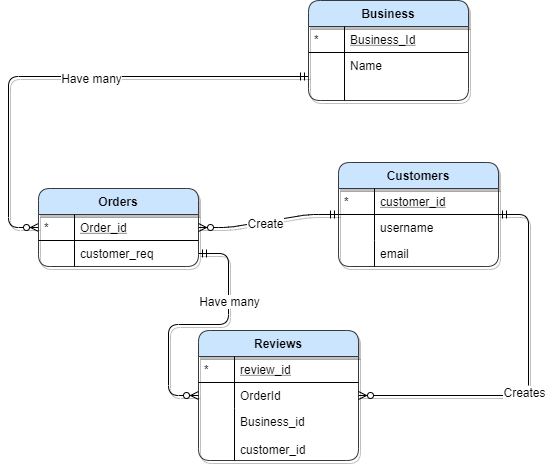

The diagram above was exported from draw.io. Its source (the exported page's mxGraphModel, read from the mxfile embedded in the PNG):
<mxGraphModel dx="1038" dy="536" grid="1" gridSize="10" guides="1" tooltips="1" connect="1" arrows="1" fold="1" page="1" pageScale="1" pageWidth="827" pageHeight="1169" math="0" shadow="0">
  <root>
    <mxCell id="WIyWlLk6GJQsqaUBKTNV-0" />
    <mxCell id="WIyWlLk6GJQsqaUBKTNV-1" parent="WIyWlLk6GJQsqaUBKTNV-0" />
    <mxCell id="zkfFHV4jXpPFQw0GAbJ--56" value="Customers" style="swimlane;fontStyle=1;childLayout=stackLayout;horizontal=1;startSize=26;horizontalStack=0;resizeParent=1;resizeLast=0;collapsible=1;marginBottom=0;rounded=1;shadow=1;strokeWidth=1;fillColor=#cce5ff;strokeColor=#36393d;" parent="WIyWlLk6GJQsqaUBKTNV-1" vertex="1">
      <mxGeometry x="400" y="222" width="160" height="104" as="geometry">
        <mxRectangle x="260" y="80" width="160" height="26" as="alternateBounds" />
      </mxGeometry>
    </mxCell>
    <mxCell id="zkfFHV4jXpPFQw0GAbJ--57" value="customer_id" style="shape=partialRectangle;top=0;left=0;right=0;bottom=1;align=left;verticalAlign=top;fillColor=none;spacingLeft=40;spacingRight=4;overflow=hidden;rotatable=0;points=[[0,0.5],[1,0.5]];portConstraint=eastwest;dropTarget=0;rounded=0;shadow=0;strokeWidth=1;fontStyle=4" parent="zkfFHV4jXpPFQw0GAbJ--56" vertex="1">
      <mxGeometry y="26" width="160" height="26" as="geometry" />
    </mxCell>
    <mxCell id="zkfFHV4jXpPFQw0GAbJ--58" value="*" style="shape=partialRectangle;top=0;left=0;bottom=0;fillColor=none;align=left;verticalAlign=top;spacingLeft=4;spacingRight=4;overflow=hidden;rotatable=0;points=[];portConstraint=eastwest;part=1;" parent="zkfFHV4jXpPFQw0GAbJ--57" vertex="1" connectable="0">
      <mxGeometry width="36" height="26" as="geometry" />
    </mxCell>
    <mxCell id="zkfFHV4jXpPFQw0GAbJ--59" value="username" style="shape=partialRectangle;top=0;left=0;right=0;bottom=0;align=left;verticalAlign=top;fillColor=none;spacingLeft=40;spacingRight=4;overflow=hidden;rotatable=0;points=[[0,0.5],[1,0.5]];portConstraint=eastwest;dropTarget=0;rounded=0;shadow=0;strokeWidth=1;" parent="zkfFHV4jXpPFQw0GAbJ--56" vertex="1">
      <mxGeometry y="52" width="160" height="26" as="geometry" />
    </mxCell>
    <mxCell id="zkfFHV4jXpPFQw0GAbJ--60" value="" style="shape=partialRectangle;top=0;left=0;bottom=0;fillColor=none;align=left;verticalAlign=top;spacingLeft=4;spacingRight=4;overflow=hidden;rotatable=0;points=[];portConstraint=eastwest;part=1;" parent="zkfFHV4jXpPFQw0GAbJ--59" vertex="1" connectable="0">
      <mxGeometry width="36" height="26" as="geometry" />
    </mxCell>
    <mxCell id="zkfFHV4jXpPFQw0GAbJ--61" value="email" style="shape=partialRectangle;top=0;left=0;right=0;bottom=0;align=left;verticalAlign=top;fillColor=none;spacingLeft=40;spacingRight=4;overflow=hidden;rotatable=0;points=[[0,0.5],[1,0.5]];portConstraint=eastwest;dropTarget=0;rounded=0;shadow=0;strokeWidth=1;" parent="zkfFHV4jXpPFQw0GAbJ--56" vertex="1">
      <mxGeometry y="78" width="160" height="26" as="geometry" />
    </mxCell>
    <mxCell id="zkfFHV4jXpPFQw0GAbJ--62" value="" style="shape=partialRectangle;top=0;left=0;bottom=0;fillColor=none;align=left;verticalAlign=top;spacingLeft=4;spacingRight=4;overflow=hidden;rotatable=0;points=[];portConstraint=eastwest;part=1;" parent="zkfFHV4jXpPFQw0GAbJ--61" vertex="1" connectable="0">
      <mxGeometry width="36" height="26" as="geometry" />
    </mxCell>
    <mxCell id="4idRKaBhPzpAcAOYEVny-8" value="" style="edgeStyle=entityRelationEdgeStyle;fontSize=12;html=1;endArrow=ERzeroToMany;startArrow=ERmandOne;shadow=1;entryX=0;entryY=0.5;entryDx=0;entryDy=0;" edge="1" parent="WIyWlLk6GJQsqaUBKTNV-1" source="zkfFHV4jXpPFQw0GAbJ--54" target="4idRKaBhPzpAcAOYEVny-1">
      <mxGeometry width="100" height="100" relative="1" as="geometry">
        <mxPoint x="40" y="240" as="sourcePoint" />
        <mxPoint x="140" y="140" as="targetPoint" />
      </mxGeometry>
    </mxCell>
    <mxCell id="4idRKaBhPzpAcAOYEVny-9" value="Have many" style="text;html=1;align=center;verticalAlign=middle;resizable=0;points=[];labelBackgroundColor=#ffffff;" vertex="1" connectable="0" parent="4idRKaBhPzpAcAOYEVny-8">
      <mxGeometry x="-0.0927" y="1" relative="1" as="geometry">
        <mxPoint as="offset" />
      </mxGeometry>
    </mxCell>
    <object label="Business" Business="" business_id="" id="zkfFHV4jXpPFQw0GAbJ--51">
      <mxCell style="swimlane;fontStyle=1;childLayout=stackLayout;horizontal=1;startSize=26;horizontalStack=0;resizeParent=1;resizeLast=0;collapsible=1;marginBottom=0;rounded=1;shadow=1;strokeWidth=1;glass=0;comic=0;fillColor=#cce5ff;strokeColor=#36393d;" parent="WIyWlLk6GJQsqaUBKTNV-1" vertex="1">
        <mxGeometry x="370" y="60" width="160" height="100" as="geometry">
          <mxRectangle x="20" y="80" width="160" height="26" as="alternateBounds" />
        </mxGeometry>
      </mxCell>
    </object>
    <mxCell id="zkfFHV4jXpPFQw0GAbJ--52" value="Business_Id" style="shape=partialRectangle;top=0;left=0;right=0;bottom=1;align=left;verticalAlign=top;fillColor=none;spacingLeft=40;spacingRight=4;overflow=hidden;rotatable=0;points=[[0,0.5],[1,0.5]];portConstraint=eastwest;dropTarget=0;rounded=0;shadow=0;strokeWidth=1;fontStyle=4" parent="zkfFHV4jXpPFQw0GAbJ--51" vertex="1">
      <mxGeometry y="26" width="160" height="26" as="geometry" />
    </mxCell>
    <mxCell id="zkfFHV4jXpPFQw0GAbJ--53" value="*" style="shape=partialRectangle;top=0;left=0;bottom=0;fillColor=none;align=left;verticalAlign=top;spacingLeft=4;spacingRight=4;overflow=hidden;rotatable=0;points=[];portConstraint=eastwest;part=1;" parent="zkfFHV4jXpPFQw0GAbJ--52" vertex="1" connectable="0">
      <mxGeometry width="36" height="26" as="geometry" />
    </mxCell>
    <mxCell id="zkfFHV4jXpPFQw0GAbJ--54" value="Name&#10;" style="shape=partialRectangle;top=0;left=0;right=0;bottom=0;align=left;verticalAlign=top;fillColor=none;spacingLeft=40;spacingRight=4;overflow=hidden;rotatable=0;points=[[0,0.5],[1,0.5]];portConstraint=eastwest;dropTarget=0;rounded=0;shadow=0;strokeWidth=1;" parent="zkfFHV4jXpPFQw0GAbJ--51" vertex="1">
      <mxGeometry y="52" width="160" height="48" as="geometry" />
    </mxCell>
    <mxCell id="zkfFHV4jXpPFQw0GAbJ--55" value="" style="shape=partialRectangle;top=0;left=0;bottom=0;fillColor=none;align=left;verticalAlign=top;spacingLeft=4;spacingRight=4;overflow=hidden;rotatable=0;points=[];portConstraint=eastwest;part=1;" parent="zkfFHV4jXpPFQw0GAbJ--54" vertex="1" connectable="0">
      <mxGeometry width="36" height="48" as="geometry" />
    </mxCell>
    <mxCell id="4idRKaBhPzpAcAOYEVny-0" value="Orders" style="swimlane;fontStyle=1;childLayout=stackLayout;horizontal=1;startSize=26;horizontalStack=0;resizeParent=1;resizeLast=0;collapsible=1;marginBottom=0;rounded=1;shadow=1;strokeWidth=1;fillColor=#cce5ff;strokeColor=#36393d;" vertex="1" parent="WIyWlLk6GJQsqaUBKTNV-1">
      <mxGeometry x="100" y="248" width="160" height="78" as="geometry">
        <mxRectangle x="20" y="80" width="160" height="26" as="alternateBounds" />
      </mxGeometry>
    </mxCell>
    <mxCell id="4idRKaBhPzpAcAOYEVny-1" value="Order_id" style="shape=partialRectangle;top=0;left=0;right=0;bottom=1;align=left;verticalAlign=top;fillColor=none;spacingLeft=40;spacingRight=4;overflow=hidden;rotatable=0;points=[[0,0.5],[1,0.5]];portConstraint=eastwest;dropTarget=0;rounded=0;shadow=0;strokeWidth=1;fontStyle=4" vertex="1" parent="4idRKaBhPzpAcAOYEVny-0">
      <mxGeometry y="26" width="160" height="26" as="geometry" />
    </mxCell>
    <mxCell id="4idRKaBhPzpAcAOYEVny-2" value="*" style="shape=partialRectangle;top=0;left=0;bottom=0;fillColor=none;align=left;verticalAlign=top;spacingLeft=4;spacingRight=4;overflow=hidden;rotatable=0;points=[];portConstraint=eastwest;part=1;" vertex="1" connectable="0" parent="4idRKaBhPzpAcAOYEVny-1">
      <mxGeometry width="36" height="26" as="geometry" />
    </mxCell>
    <mxCell id="4idRKaBhPzpAcAOYEVny-3" value="customer_req" style="shape=partialRectangle;top=0;left=0;right=0;bottom=0;align=left;verticalAlign=top;fillColor=none;spacingLeft=40;spacingRight=4;overflow=hidden;rotatable=0;points=[[0,0.5],[1,0.5]];portConstraint=eastwest;dropTarget=0;rounded=0;shadow=0;strokeWidth=1;" vertex="1" parent="4idRKaBhPzpAcAOYEVny-0">
      <mxGeometry y="52" width="160" height="26" as="geometry" />
    </mxCell>
    <mxCell id="4idRKaBhPzpAcAOYEVny-4" value="" style="shape=partialRectangle;top=0;left=0;bottom=0;fillColor=none;align=left;verticalAlign=top;spacingLeft=4;spacingRight=4;overflow=hidden;rotatable=0;points=[];portConstraint=eastwest;part=1;" vertex="1" connectable="0" parent="4idRKaBhPzpAcAOYEVny-3">
      <mxGeometry width="36" height="26" as="geometry" />
    </mxCell>
    <mxCell id="4idRKaBhPzpAcAOYEVny-12" value="" style="edgeStyle=entityRelationEdgeStyle;fontSize=12;html=1;endArrow=ERzeroToMany;startArrow=ERmandOne;shadow=1;" edge="1" parent="WIyWlLk6GJQsqaUBKTNV-1" source="zkfFHV4jXpPFQw0GAbJ--56" target="4idRKaBhPzpAcAOYEVny-0">
      <mxGeometry width="100" height="100" relative="1" as="geometry">
        <mxPoint x="270" y="370" as="sourcePoint" />
        <mxPoint x="370" y="270" as="targetPoint" />
      </mxGeometry>
    </mxCell>
    <mxCell id="4idRKaBhPzpAcAOYEVny-13" value="Create" style="text;html=1;align=center;verticalAlign=middle;resizable=0;points=[];labelBackgroundColor=#ffffff;" vertex="1" connectable="0" parent="4idRKaBhPzpAcAOYEVny-12">
      <mxGeometry x="0.0491" y="1" relative="1" as="geometry">
        <mxPoint as="offset" />
      </mxGeometry>
    </mxCell>
    <mxCell id="zkfFHV4jXpPFQw0GAbJ--64" value="Reviews" style="swimlane;fontStyle=1;childLayout=stackLayout;horizontal=1;startSize=26;horizontalStack=0;resizeParent=1;resizeLast=0;collapsible=1;marginBottom=0;rounded=1;shadow=1;strokeWidth=1;fillColor=#cce5ff;strokeColor=#36393d;" parent="WIyWlLk6GJQsqaUBKTNV-1" vertex="1">
      <mxGeometry x="260" y="390" width="160" height="130" as="geometry">
        <mxRectangle x="260" y="270" width="160" height="26" as="alternateBounds" />
      </mxGeometry>
    </mxCell>
    <mxCell id="zkfFHV4jXpPFQw0GAbJ--65" value="review_id" style="shape=partialRectangle;top=0;left=0;right=0;bottom=1;align=left;verticalAlign=top;fillColor=none;spacingLeft=40;spacingRight=4;overflow=hidden;rotatable=0;points=[[0,0.5],[1,0.5]];portConstraint=eastwest;dropTarget=0;rounded=0;shadow=0;strokeWidth=1;fontStyle=4" parent="zkfFHV4jXpPFQw0GAbJ--64" vertex="1">
      <mxGeometry y="26" width="160" height="26" as="geometry" />
    </mxCell>
    <mxCell id="zkfFHV4jXpPFQw0GAbJ--66" value="*" style="shape=partialRectangle;top=0;left=0;bottom=0;fillColor=none;align=left;verticalAlign=top;spacingLeft=4;spacingRight=4;overflow=hidden;rotatable=0;points=[];portConstraint=eastwest;part=1;" parent="zkfFHV4jXpPFQw0GAbJ--65" vertex="1" connectable="0">
      <mxGeometry width="36" height="26" as="geometry" />
    </mxCell>
    <mxCell id="zkfFHV4jXpPFQw0GAbJ--67" value="OrderId" style="shape=partialRectangle;top=0;left=0;right=0;bottom=0;align=left;verticalAlign=top;fillColor=none;spacingLeft=40;spacingRight=4;overflow=hidden;rotatable=0;points=[[0,0.5],[1,0.5]];portConstraint=eastwest;dropTarget=0;rounded=0;shadow=0;strokeWidth=1;" parent="zkfFHV4jXpPFQw0GAbJ--64" vertex="1">
      <mxGeometry y="52" width="160" height="26" as="geometry" />
    </mxCell>
    <mxCell id="zkfFHV4jXpPFQw0GAbJ--68" value="" style="shape=partialRectangle;top=0;left=0;bottom=0;fillColor=none;align=left;verticalAlign=top;spacingLeft=4;spacingRight=4;overflow=hidden;rotatable=0;points=[];portConstraint=eastwest;part=1;" parent="zkfFHV4jXpPFQw0GAbJ--67" vertex="1" connectable="0">
      <mxGeometry width="36" height="26" as="geometry" />
    </mxCell>
    <mxCell id="zkfFHV4jXpPFQw0GAbJ--69" value="Business_id&#10;&#10;customer_id" style="shape=partialRectangle;top=0;left=0;right=0;bottom=0;align=left;verticalAlign=top;fillColor=none;spacingLeft=40;spacingRight=4;overflow=hidden;rotatable=0;points=[[0,0.5],[1,0.5]];portConstraint=eastwest;dropTarget=0;rounded=0;shadow=0;strokeWidth=1;" parent="zkfFHV4jXpPFQw0GAbJ--64" vertex="1">
      <mxGeometry y="78" width="160" height="52" as="geometry" />
    </mxCell>
    <mxCell id="zkfFHV4jXpPFQw0GAbJ--70" value="" style="shape=partialRectangle;top=0;left=0;bottom=0;fillColor=none;align=left;verticalAlign=top;spacingLeft=4;spacingRight=4;overflow=hidden;rotatable=0;points=[];portConstraint=eastwest;part=1;" parent="zkfFHV4jXpPFQw0GAbJ--69" vertex="1" connectable="0">
      <mxGeometry width="36" height="52" as="geometry" />
    </mxCell>
    <mxCell id="4idRKaBhPzpAcAOYEVny-16" value="" style="edgeStyle=entityRelationEdgeStyle;fontSize=12;html=1;endArrow=ERzeroToMany;startArrow=ERmandOne;shadow=1;entryX=0;entryY=0.5;entryDx=0;entryDy=0;exitX=1;exitY=0.5;exitDx=0;exitDy=0;" edge="1" parent="WIyWlLk6GJQsqaUBKTNV-1" source="4idRKaBhPzpAcAOYEVny-3" target="zkfFHV4jXpPFQw0GAbJ--67">
      <mxGeometry width="100" height="100" relative="1" as="geometry">
        <mxPoint x="110" y="560" as="sourcePoint" />
        <mxPoint x="210" y="460" as="targetPoint" />
      </mxGeometry>
    </mxCell>
    <mxCell id="4idRKaBhPzpAcAOYEVny-17" value="Have many" style="text;html=1;align=center;verticalAlign=middle;resizable=0;points=[];labelBackgroundColor=#ffffff;" vertex="1" connectable="0" parent="4idRKaBhPzpAcAOYEVny-16">
      <mxGeometry x="-0.4092" relative="1" as="geometry">
        <mxPoint as="offset" />
      </mxGeometry>
    </mxCell>
    <mxCell id="4idRKaBhPzpAcAOYEVny-20" value="" style="edgeStyle=entityRelationEdgeStyle;fontSize=12;html=1;endArrow=ERzeroToMany;startArrow=ERmandOne;shadow=1;" edge="1" parent="WIyWlLk6GJQsqaUBKTNV-1" source="zkfFHV4jXpPFQw0GAbJ--56" target="zkfFHV4jXpPFQw0GAbJ--64">
      <mxGeometry width="100" height="100" relative="1" as="geometry">
        <mxPoint x="690" y="460" as="sourcePoint" />
        <mxPoint x="790" y="360" as="targetPoint" />
      </mxGeometry>
    </mxCell>
    <mxCell id="4idRKaBhPzpAcAOYEVny-21" value="Creates" style="text;html=1;align=center;verticalAlign=middle;resizable=0;points=[];labelBackgroundColor=#ffffff;" vertex="1" connectable="0" parent="4idRKaBhPzpAcAOYEVny-20">
      <mxGeometry x="0.136" y="-4" relative="1" as="geometry">
        <mxPoint as="offset" />
      </mxGeometry>
    </mxCell>
  </root>
</mxGraphModel>